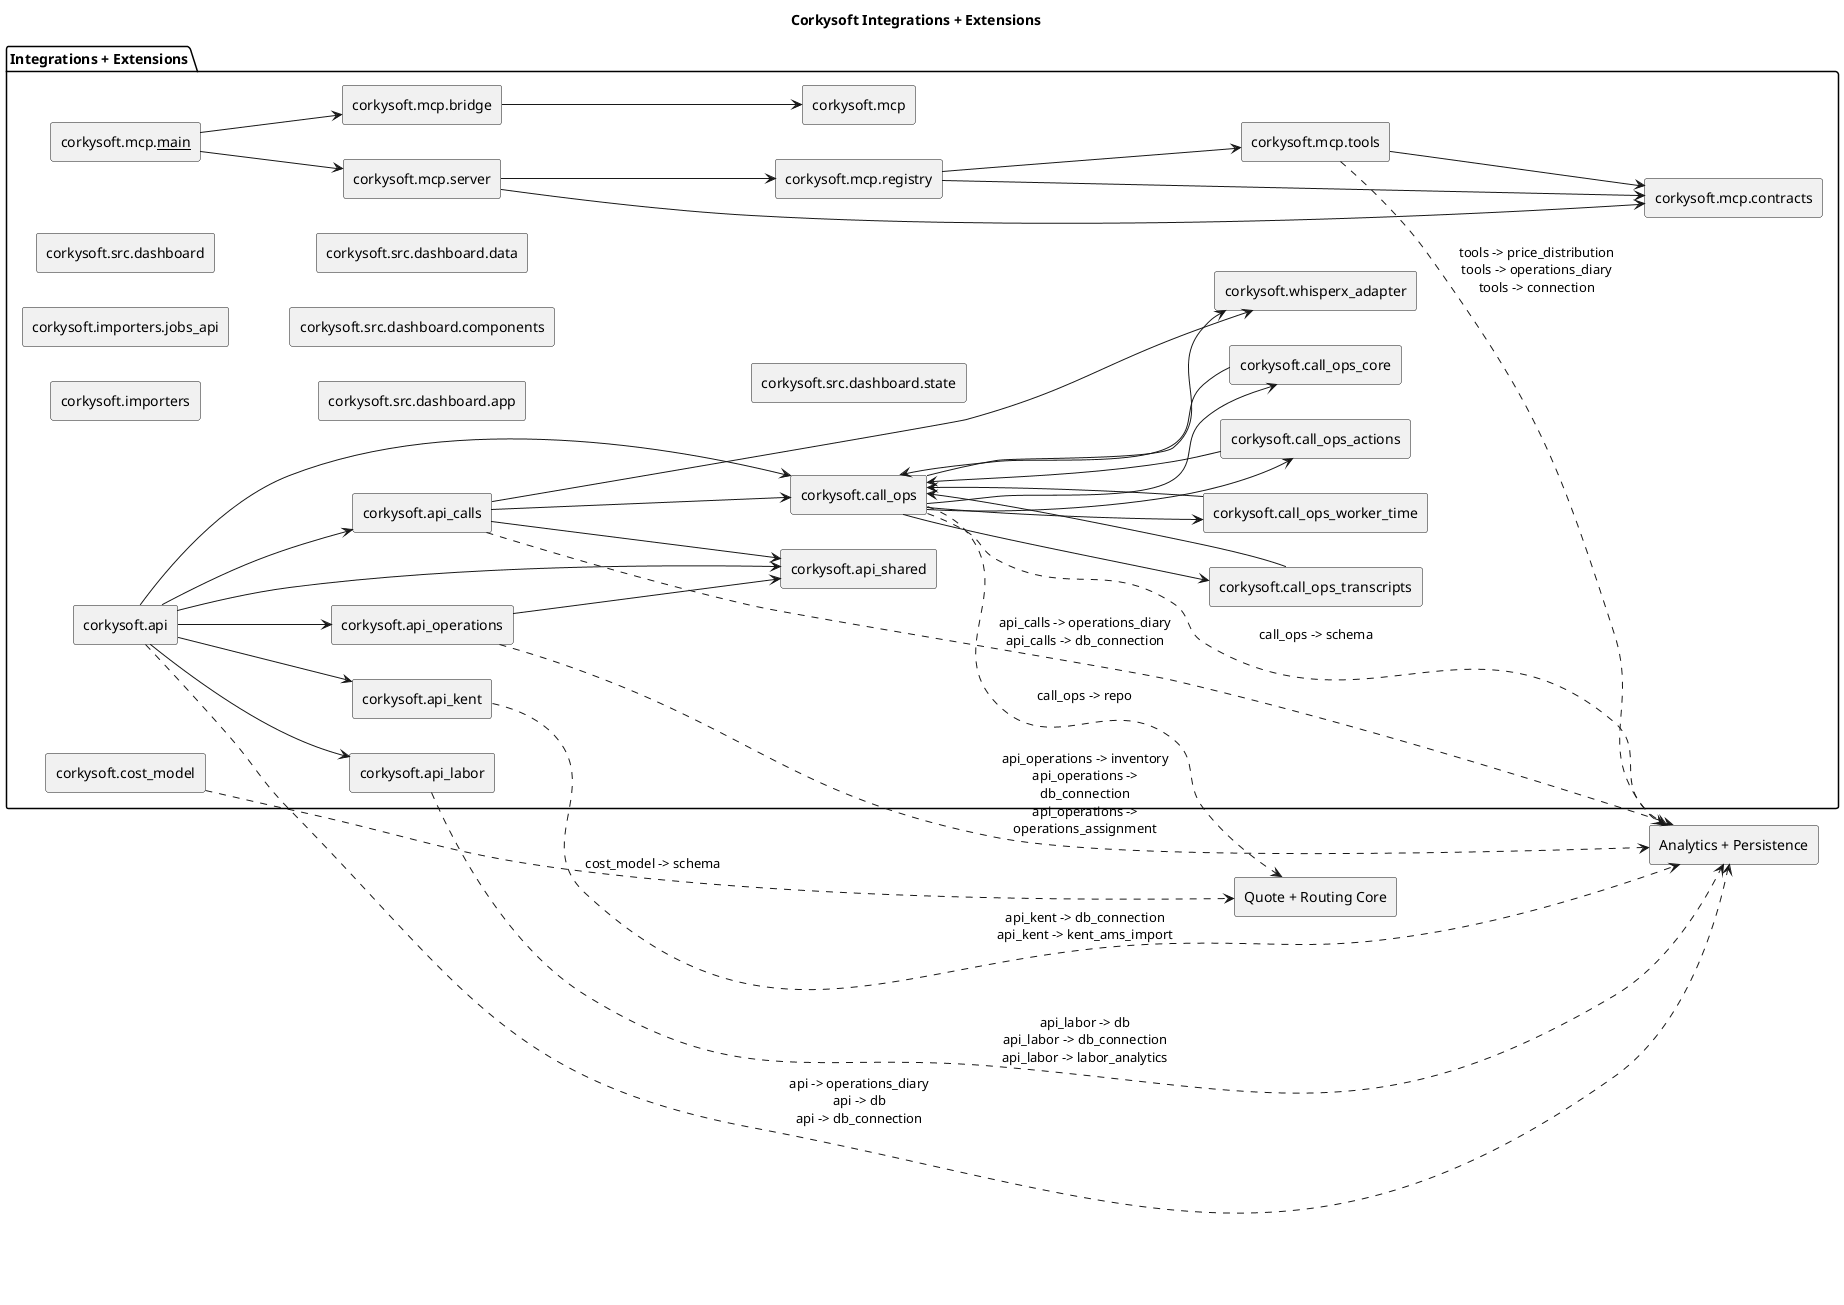

The diagram above was rendered by PlantUML. Its source (embedded in the PNG):
@startuml
title Corkysoft Integrations + Extensions
left to right direction
skinparam componentStyle rectangle
skinparam shadowing false
skinparam wrapWidth 220
skinparam maxMessageSize 180
package "Integrations + Extensions" {
  [corkysoft.api] as corkysoft_api
  [corkysoft.api_calls] as corkysoft_api_calls
  [corkysoft.api_kent] as corkysoft_api_kent
  [corkysoft.api_labor] as corkysoft_api_labor
  [corkysoft.api_operations] as corkysoft_api_operations
  [corkysoft.api_shared] as corkysoft_api_shared
  [corkysoft.call_ops] as corkysoft_call_ops
  [corkysoft.call_ops_actions] as corkysoft_call_ops_actions
  [corkysoft.call_ops_core] as corkysoft_call_ops_core
  [corkysoft.call_ops_transcripts] as corkysoft_call_ops_transcripts
  [corkysoft.call_ops_worker_time] as corkysoft_call_ops_worker_time
  [corkysoft.cost_model] as corkysoft_cost_model
  [corkysoft.importers] as corkysoft_importers
  [corkysoft.importers.jobs_api] as corkysoft_importers_jobs_api
  [corkysoft.mcp] as corkysoft_mcp
  [corkysoft.mcp.__main__] as corkysoft_mcp___main__
  [corkysoft.mcp.bridge] as corkysoft_mcp_bridge
  [corkysoft.mcp.contracts] as corkysoft_mcp_contracts
  [corkysoft.mcp.registry] as corkysoft_mcp_registry
  [corkysoft.mcp.server] as corkysoft_mcp_server
  [corkysoft.mcp.tools] as corkysoft_mcp_tools
  [corkysoft.src.dashboard] as corkysoft_src_dashboard
  [corkysoft.src.dashboard.app] as corkysoft_src_dashboard_app
  [corkysoft.src.dashboard.components] as corkysoft_src_dashboard_components
  [corkysoft.src.dashboard.data] as corkysoft_src_dashboard_data
  [corkysoft.src.dashboard.state] as corkysoft_src_dashboard_state
  [corkysoft.whisperx_adapter] as corkysoft_whisperx_adapter
}
corkysoft_api --> corkysoft_api_calls
corkysoft_api --> corkysoft_api_kent
corkysoft_api --> corkysoft_api_labor
corkysoft_api --> corkysoft_api_operations
corkysoft_api --> corkysoft_api_shared
corkysoft_api --> corkysoft_call_ops
corkysoft_api_calls --> corkysoft_api_shared
corkysoft_api_calls --> corkysoft_call_ops
corkysoft_api_calls --> corkysoft_whisperx_adapter
corkysoft_api_operations --> corkysoft_api_shared
corkysoft_call_ops --> corkysoft_call_ops_actions
corkysoft_call_ops --> corkysoft_call_ops_core
corkysoft_call_ops --> corkysoft_call_ops_transcripts
corkysoft_call_ops --> corkysoft_call_ops_worker_time
corkysoft_call_ops --> corkysoft_whisperx_adapter
corkysoft_call_ops_actions --> corkysoft_call_ops
corkysoft_call_ops_core --> corkysoft_call_ops
corkysoft_call_ops_transcripts --> corkysoft_call_ops
corkysoft_call_ops_worker_time --> corkysoft_call_ops
corkysoft_mcp___main__ --> corkysoft_mcp_bridge
corkysoft_mcp___main__ --> corkysoft_mcp_server
corkysoft_mcp_bridge --> corkysoft_mcp
corkysoft_mcp_registry --> corkysoft_mcp_contracts
corkysoft_mcp_registry --> corkysoft_mcp_tools
corkysoft_mcp_server --> corkysoft_mcp_contracts
corkysoft_mcp_server --> corkysoft_mcp_registry
corkysoft_mcp_tools --> corkysoft_mcp_contracts
[Analytics + Persistence] as external_analytics_persistence
corkysoft_api ..> external_analytics_persistence : api -> operations_diary\napi -> db\napi -> db_connection
corkysoft_call_ops ..> external_analytics_persistence : call_ops -> schema
corkysoft_mcp_tools ..> external_analytics_persistence : tools -> price_distribution\ntools -> operations_diary\ntools -> connection
corkysoft_api_calls ..> external_analytics_persistence : api_calls -> operations_diary\napi_calls -> db_connection
corkysoft_api_kent ..> external_analytics_persistence : api_kent -> db_connection\napi_kent -> kent_ams_import
corkysoft_api_labor ..> external_analytics_persistence : api_labor -> db\napi_labor -> db_connection\napi_labor -> labor_analytics
corkysoft_api_operations ..> external_analytics_persistence : api_operations -> inventory\napi_operations -> db_connection\napi_operations -> operations_assignment
[Quote + Routing Core] as external_quote_routing_core
corkysoft_call_ops ..> external_quote_routing_core : call_ops -> repo
corkysoft_cost_model ..> external_quote_routing_core : cost_model -> schema
@enduml